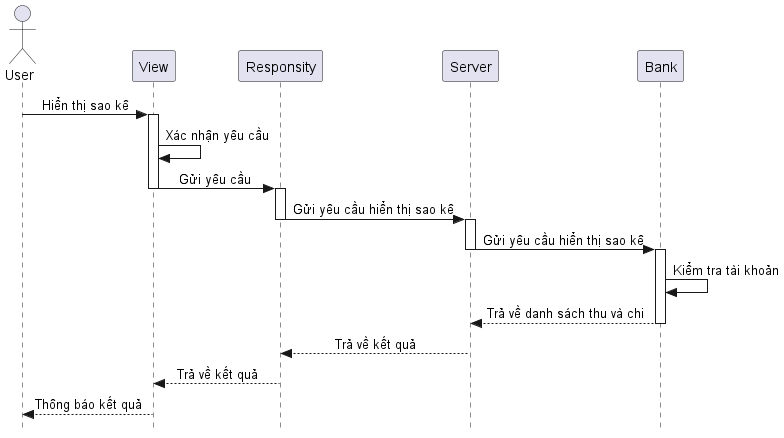

The diagram above was rendered by PlantUML. Its source (embedded in the PNG):
@startuml
skinparam style strictuml
skinparam SequenceMessageAlignment center

actor User
User -> View : Hiển thị sao kê
activate View
View -> View : Xác nhận yêu cầu
View -> Responsity : Gửi yêu cầu
deactivate View
activate Responsity
Responsity -> Server : Gửi yêu cầu hiển thị sao kê
deactivate Responsity
activate Server
Server -> Bank : Gửi yêu cầu hiển thị sao kê
deactivate Server
activate Bank
Bank -> Bank : Kiểm tra tài khoản
Bank --> Server : Trả về danh sách thu và chi
deactivate Bank
Server --> Responsity : Trả về kết quả
Responsity --> View : Trả về kết quả
View --> User : Thông báo kết quả
@enduml